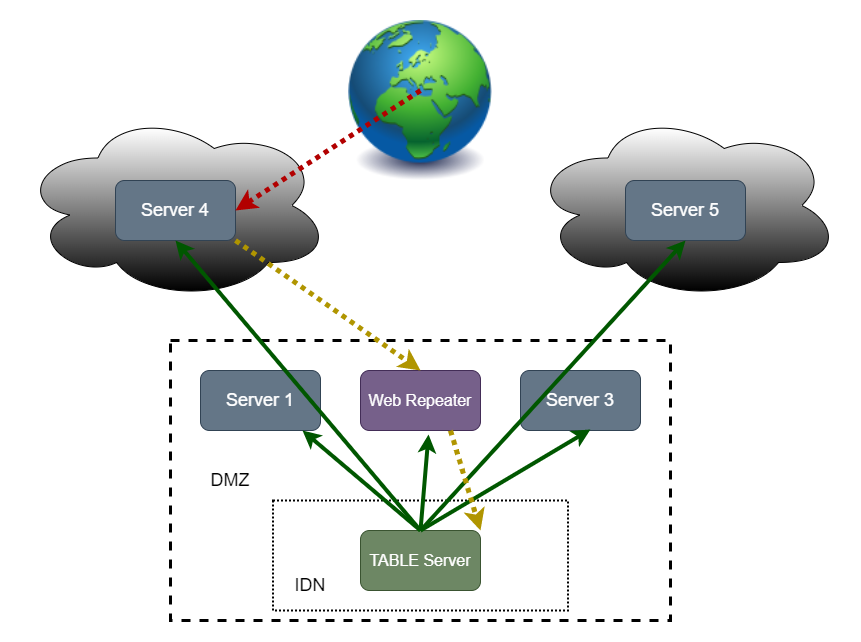

The diagram above was exported from draw.io. Its source (the exported page's mxGraphModel, read from the mxfile embedded in the PNG):
<mxGraphModel dx="976" dy="988" grid="1" gridSize="10" guides="1" tooltips="1" connect="1" arrows="1" fold="1" page="1" pageScale="1" pageWidth="850" pageHeight="1100" math="0" shadow="0">
  <root>
    <mxCell id="0" />
    <mxCell id="1" parent="0" />
    <mxCell id="z6IYajLUyE4V7-ipY8DE-15" value="" style="rounded=0;whiteSpace=wrap;html=1;fillColor=none;dashed=1;dashPattern=1 1;strokeWidth=2;" parent="1" vertex="1">
      <mxGeometry x="262.5" y="500" width="295" height="110" as="geometry" />
    </mxCell>
    <mxCell id="z6IYajLUyE4V7-ipY8DE-14" value="" style="rounded=0;whiteSpace=wrap;html=1;fillColor=none;dashed=1;strokeWidth=3;" parent="1" vertex="1">
      <mxGeometry x="160" y="340" width="500" height="280" as="geometry" />
    </mxCell>
    <mxCell id="z6IYajLUyE4V7-ipY8DE-1" value="" style="ellipse;shape=cloud;whiteSpace=wrap;html=1;gradientColor=default;" parent="1" vertex="1">
      <mxGeometry x="10" y="110" width="310" height="190" as="geometry" />
    </mxCell>
    <mxCell id="z6IYajLUyE4V7-ipY8DE-2" value="&lt;font style=&quot;font-size: 18px;&quot;&gt;Server 1&lt;/font&gt;" style="rounded=1;whiteSpace=wrap;html=1;fillColor=#647687;fontColor=#ffffff;strokeColor=#314354;" parent="1" vertex="1">
      <mxGeometry x="190" y="370" width="120" height="60" as="geometry" />
    </mxCell>
    <mxCell id="z6IYajLUyE4V7-ipY8DE-3" value="&lt;font style=&quot;font-size: 16px;&quot;&gt;TABLE Server&lt;/font&gt;" style="rounded=1;whiteSpace=wrap;html=1;fillColor=#6d8764;fontColor=#ffffff;strokeColor=#3A5431;" parent="1" vertex="1">
      <mxGeometry x="350" y="530" width="120" height="60" as="geometry" />
    </mxCell>
    <mxCell id="z6IYajLUyE4V7-ipY8DE-4" value="&lt;font style=&quot;font-size: 16px;&quot;&gt;Web Repeater&lt;/font&gt;" style="rounded=1;whiteSpace=wrap;html=1;fillColor=#76608a;fontColor=#ffffff;strokeColor=#432D57;" parent="1" vertex="1">
      <mxGeometry x="350" y="370" width="120" height="60" as="geometry" />
    </mxCell>
    <mxCell id="z6IYajLUyE4V7-ipY8DE-5" value="&lt;font style=&quot;font-size: 18px;&quot;&gt;Server 3&lt;/font&gt;" style="rounded=1;whiteSpace=wrap;html=1;fillColor=#647687;fontColor=#ffffff;strokeColor=#314354;" parent="1" vertex="1">
      <mxGeometry x="510" y="370" width="120" height="60" as="geometry" />
    </mxCell>
    <mxCell id="z6IYajLUyE4V7-ipY8DE-6" value="&lt;font style=&quot;font-size: 18px;&quot;&gt;Server 4&lt;/font&gt;" style="rounded=1;whiteSpace=wrap;html=1;fillColor=#647687;fontColor=#ffffff;strokeColor=#314354;" parent="1" vertex="1">
      <mxGeometry x="105" y="180" width="120" height="60" as="geometry" />
    </mxCell>
    <mxCell id="z6IYajLUyE4V7-ipY8DE-7" value="" style="ellipse;shape=cloud;whiteSpace=wrap;html=1;gradientColor=default;" parent="1" vertex="1">
      <mxGeometry x="520" y="110" width="310" height="190" as="geometry" />
    </mxCell>
    <mxCell id="z6IYajLUyE4V7-ipY8DE-8" value="&lt;font style=&quot;font-size: 18px;&quot;&gt;Server 5&lt;/font&gt;" style="rounded=1;whiteSpace=wrap;html=1;fillColor=#647687;fontColor=#ffffff;strokeColor=#314354;" parent="1" vertex="1">
      <mxGeometry x="615" y="180" width="120" height="60" as="geometry" />
    </mxCell>
    <mxCell id="z6IYajLUyE4V7-ipY8DE-10" value="" style="image;html=1;image=img/lib/clip_art/general/Earth_globe_128x128.png" parent="1" vertex="1">
      <mxGeometry x="320" y="20" width="180" height="160" as="geometry" />
    </mxCell>
    <mxCell id="z6IYajLUyE4V7-ipY8DE-16" value="&lt;font style=&quot;font-size: 18px;&quot;&gt;DMZ&lt;/font&gt;" style="text;html=1;strokeColor=none;fillColor=none;align=center;verticalAlign=middle;whiteSpace=wrap;rounded=0;" parent="1" vertex="1">
      <mxGeometry x="190" y="465" width="60" height="30" as="geometry" />
    </mxCell>
    <mxCell id="z6IYajLUyE4V7-ipY8DE-17" value="&lt;font style=&quot;font-size: 18px;&quot;&gt;IDN&lt;/font&gt;" style="text;html=1;strokeColor=none;fillColor=none;align=center;verticalAlign=middle;whiteSpace=wrap;rounded=0;" parent="1" vertex="1">
      <mxGeometry x="270" y="570" width="60" height="30" as="geometry" />
    </mxCell>
    <mxCell id="z6IYajLUyE4V7-ipY8DE-20" value="" style="endArrow=classic;html=1;rounded=0;entryX=0.5;entryY=1;entryDx=0;entryDy=0;fillColor=#008a00;strokeColor=#005700;strokeWidth=4;exitX=0.5;exitY=0;exitDx=0;exitDy=0;" parent="1" source="z6IYajLUyE4V7-ipY8DE-3" target="z6IYajLUyE4V7-ipY8DE-6" edge="1">
      <mxGeometry width="50" height="50" relative="1" as="geometry">
        <mxPoint x="430" y="110" as="sourcePoint" />
        <mxPoint x="300" y="390" as="targetPoint" />
      </mxGeometry>
    </mxCell>
    <mxCell id="z6IYajLUyE4V7-ipY8DE-21" value="" style="endArrow=classic;html=1;rounded=0;entryX=0.85;entryY=1;entryDx=0;entryDy=0;fillColor=#008a00;strokeColor=#005700;strokeWidth=4;exitX=0.5;exitY=0;exitDx=0;exitDy=0;entryPerimeter=0;" parent="1" source="z6IYajLUyE4V7-ipY8DE-3" target="z6IYajLUyE4V7-ipY8DE-2" edge="1">
      <mxGeometry width="50" height="50" relative="1" as="geometry">
        <mxPoint x="905" y="580" as="sourcePoint" />
        <mxPoint x="660" y="290" as="targetPoint" />
      </mxGeometry>
    </mxCell>
    <mxCell id="z6IYajLUyE4V7-ipY8DE-23" value="" style="endArrow=classic;html=1;rounded=0;entryX=0.567;entryY=1.067;entryDx=0;entryDy=0;fillColor=#008a00;strokeColor=#005700;strokeWidth=4;exitX=0.5;exitY=0;exitDx=0;exitDy=0;entryPerimeter=0;" parent="1" source="z6IYajLUyE4V7-ipY8DE-3" target="z6IYajLUyE4V7-ipY8DE-4" edge="1">
      <mxGeometry width="50" height="50" relative="1" as="geometry">
        <mxPoint x="430" y="550" as="sourcePoint" />
        <mxPoint x="312" y="450" as="targetPoint" />
      </mxGeometry>
    </mxCell>
    <mxCell id="z6IYajLUyE4V7-ipY8DE-24" value="" style="endArrow=classic;html=1;rounded=0;fillColor=#008a00;strokeColor=#005700;strokeWidth=4;entryX=0.583;entryY=0.983;entryDx=0;entryDy=0;entryPerimeter=0;exitX=0.5;exitY=0;exitDx=0;exitDy=0;exitPerimeter=0;" parent="1" source="z6IYajLUyE4V7-ipY8DE-3" target="z6IYajLUyE4V7-ipY8DE-5" edge="1">
      <mxGeometry width="50" height="50" relative="1" as="geometry">
        <mxPoint x="410" y="520" as="sourcePoint" />
        <mxPoint x="428" y="444" as="targetPoint" />
      </mxGeometry>
    </mxCell>
    <mxCell id="z6IYajLUyE4V7-ipY8DE-25" value="" style="endArrow=classic;html=1;rounded=0;fillColor=#008a00;strokeColor=#005700;strokeWidth=4;entryX=0.5;entryY=1;entryDx=0;entryDy=0;" parent="1" target="z6IYajLUyE4V7-ipY8DE-8" edge="1">
      <mxGeometry width="50" height="50" relative="1" as="geometry">
        <mxPoint x="410" y="530" as="sourcePoint" />
        <mxPoint x="590" y="439" as="targetPoint" />
      </mxGeometry>
    </mxCell>
    <mxCell id="z6IYajLUyE4V7-ipY8DE-26" value="" style="endArrow=classic;html=1;rounded=0;entryX=1;entryY=0.5;entryDx=0;entryDy=0;fillColor=#e51400;strokeColor=#B20000;strokeWidth=5;exitX=0.5;exitY=0.438;exitDx=0;exitDy=0;exitPerimeter=0;dashed=1;dashPattern=1 1;" parent="1" source="z6IYajLUyE4V7-ipY8DE-10" target="z6IYajLUyE4V7-ipY8DE-6" edge="1">
      <mxGeometry width="50" height="50" relative="1" as="geometry">
        <mxPoint x="420" y="100" as="sourcePoint" />
        <mxPoint x="267" y="383" as="targetPoint" />
      </mxGeometry>
    </mxCell>
    <mxCell id="z6IYajLUyE4V7-ipY8DE-27" value="" style="endArrow=classic;html=1;rounded=0;entryX=0.5;entryY=0;entryDx=0;entryDy=0;fillColor=#e3c800;strokeColor=#B09500;strokeWidth=5;exitX=1;exitY=1;exitDx=0;exitDy=0;dashed=1;dashPattern=1 1;" parent="1" source="z6IYajLUyE4V7-ipY8DE-6" target="z6IYajLUyE4V7-ipY8DE-4" edge="1">
      <mxGeometry width="50" height="50" relative="1" as="geometry">
        <mxPoint x="310" y="260" as="sourcePoint" />
        <mxPoint x="410" y="360" as="targetPoint" />
      </mxGeometry>
    </mxCell>
    <mxCell id="z6IYajLUyE4V7-ipY8DE-29" value="" style="endArrow=classic;html=1;rounded=0;entryX=1;entryY=0;entryDx=0;entryDy=0;fillColor=#e3c800;strokeColor=#B09500;strokeWidth=5;exitX=0.75;exitY=1;exitDx=0;exitDy=0;dashed=1;dashPattern=1 1;" parent="1" source="z6IYajLUyE4V7-ipY8DE-4" target="z6IYajLUyE4V7-ipY8DE-3" edge="1">
      <mxGeometry width="50" height="50" relative="1" as="geometry">
        <mxPoint x="315" y="710" as="sourcePoint" />
        <mxPoint x="500" y="850" as="targetPoint" />
      </mxGeometry>
    </mxCell>
  </root>
</mxGraphModel>